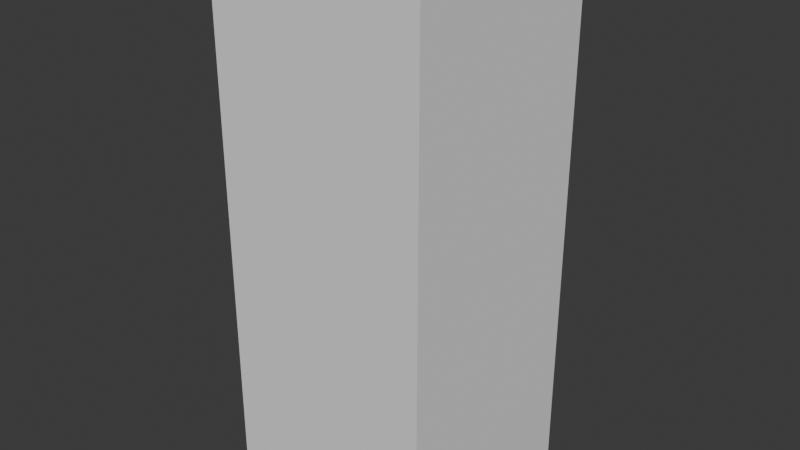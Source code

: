 # Source: pipeline_probe.blend  (saved by Blender 5.2.45; exported with 4.5.12 LTS)
import bpy
from mathutils import Matrix  # noqa: F401  (used for matrix-valued properties, if any)

bpy.ops.wm.read_factory_settings(use_empty=True)
scene = bpy.context.scene
scene.name = 'Scene'

# ---- collections
col_collection = bpy.data.collections.new('Collection'); scene.collection.children.link(col_collection)

# ---- world
world_world = bpy.data.worlds.new('World'); scene.world = world_world
world_world.use_nodes = True; world_world.node_tree.nodes.clear()
_N = world_world.node_tree.nodes; _L = world_world.node_tree.links
n0 = _N.new('ShaderNodeOutputWorld'); n0.name = 'World Output'; n0.location = (200, 100)
n1 = _N.new('ShaderNodeBackground'); n1.name = 'Background'; n1.location = (-200, 100)
n1.inputs[0].default_value = (0.05088, 0.05088, 0.05088, 1.0)
_L.new(n1.outputs[0], n0.inputs[0])
n0.is_active_output = True
world_world.color = (0.05088, 0.05088, 0.05088)
world_world.sun_shadow_jitter_overblur = 0.0

# ---- meshes
me_cube_001 = bpy.data.meshes.new('Cube.001')
me_cube_001.from_pydata([(-2.0, -2.0, -5.0), (-2.0, -2.0, 5.0), (-2.0, 2.0, -5.0), (-2.0, 2.0, 5.0), (2.0, -2.0, -5.0), (2.0, -2.0, 5.0), (2.0, 2.0, -5.0), (2.0, 2.0, 5.0)], [], [(0, 1, 3, 2), (2, 3, 7, 6), (6, 7, 5, 4), (4, 5, 1, 0), (2, 6, 4, 0), (7, 3, 1, 5)])
_uv = me_cube_001.uv_layers.new(name='UVMap')
_uv.uv.foreach_set('vector', [0.375, 0.0, 0.625, 0.0, 0.625, 0.25, 0.375, 0.25, 0.375, 0.25, 0.625, 0.25, 0.625, 0.5, 0.375, 0.5, 0.375, 0.5, 0.625, 0.5, 0.625, 0.75, 0.375, 0.75, 0.375, 0.75, 0.625, 0.75, 0.625, 1.0, 0.375, 1.0, 0.125, 0.5, 0.375, 0.5, 0.375, 0.75, 0.125, 0.75, 0.625, 0.5, 0.875, 0.5, 0.875, 0.75, 0.625, 0.75])
me_cube_001.update()

# ---- objects
ob_validation_slide = bpy.data.objects.new('validation_slide', me_cube_001)

# ---- transforms, parenting, visibility, modifiers, constraints
ob_validation_slide.location = (8.0, 8.0, 8.0)

# ---- collection membership
col_collection.objects.link(ob_validation_slide)

# ---- scene / render settings (as saved in the file)
scene.frame_start = 1; scene.frame_end = 9; scene.frame_set(9)
scene.render.engine = 'BLENDER_EEVEE_NEXT'
scene.render.bake_bias = 0.0
scene.render.bake_samples = 0
scene.render.compositor_device = 'GPU'
scene.eevee.use_volume_custom_range = False
scene.eevee.fast_gi_thickness_near = 0.1
scene.eevee.fast_gi_thickness_far = 0.0
scene.eevee.ray_tracing_options.screen_trace_thickness = 0.1
bpy.context.view_layer.update()

# ---- added for rendering (the .blend has no active camera and no usable light): camera, sun
cam_auto = bpy.data.cameras.new('AutoCamera')
cam_auto.lens = 50.0
cam_auto.sensor_width = 36.0
cam_auto.clip_end = 1000.0
ob_auto_camera = bpy.data.objects.new('AutoCamera', cam_auto)
scene.collection.objects.link(ob_auto_camera)
ob_auto_camera.location = (18.63, -4.75603, 16.504)
ob_auto_camera.rotation_euler = (1.09748, -7.21219e-08, 0.694738)
scene.camera = ob_auto_camera
light_auto_sun = bpy.data.lights.new('AutoSun', 'SUN')
light_auto_sun.energy = 3.0
light_auto_sun.angle = 0.0523599
ob_auto_sun = bpy.data.objects.new('AutoSun', light_auto_sun)
scene.collection.objects.link(ob_auto_sun)
ob_auto_sun.rotation_euler = (0.872665, 0.174533, 0.523599)
bpy.context.view_layer.update()
